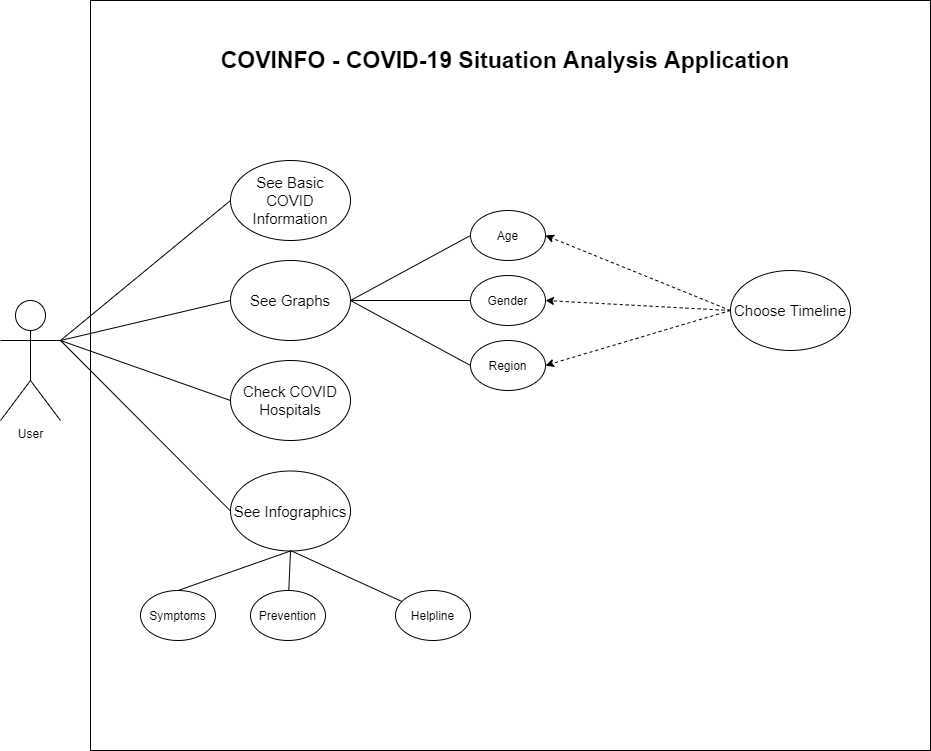

The diagram above was exported from draw.io. Its source (the exported page's mxGraphModel, read from the mxfile embedded in the PNG):
<mxGraphModel dx="2720" dy="1604" grid="1" gridSize="10" guides="1" tooltips="1" connect="1" arrows="1" fold="1" page="1" pageScale="1" pageWidth="827" pageHeight="1169" math="0" shadow="0">
  <root>
    <mxCell id="qLJg3F4oKSaLwbgAdgNb-0" />
    <mxCell id="qLJg3F4oKSaLwbgAdgNb-1" parent="qLJg3F4oKSaLwbgAdgNb-0" />
    <mxCell id="qLJg3F4oKSaLwbgAdgNb-2" value="User" style="shape=umlActor;verticalLabelPosition=bottom;verticalAlign=top;html=1;outlineConnect=0;movable=1;resizable=1;rotatable=1;deletable=1;editable=1;connectable=1;" parent="qLJg3F4oKSaLwbgAdgNb-1" vertex="1">
      <mxGeometry x="30" y="340" width="60" height="120" as="geometry" />
    </mxCell>
    <mxCell id="qLJg3F4oKSaLwbgAdgNb-3" value="" style="rounded=0;whiteSpace=wrap;html=1;movable=1;resizable=1;rotatable=1;deletable=1;editable=1;connectable=1;" parent="qLJg3F4oKSaLwbgAdgNb-1" vertex="1">
      <mxGeometry x="120" y="40" width="840" height="750" as="geometry" />
    </mxCell>
    <mxCell id="qLJg3F4oKSaLwbgAdgNb-7" value="&lt;font style=&quot;font-size: 23px&quot;&gt;COVINFO - COVID-19 Situation Analysis Application&lt;/font&gt;" style="text;html=1;strokeColor=none;fillColor=none;align=center;verticalAlign=middle;whiteSpace=wrap;rounded=0;fontStyle=1;fontSize=15;" parent="qLJg3F4oKSaLwbgAdgNb-1" vertex="1">
      <mxGeometry x="180" y="60" width="710" height="80" as="geometry" />
    </mxCell>
    <mxCell id="qLJg3F4oKSaLwbgAdgNb-8" value="See Basic COVID Information" style="ellipse;whiteSpace=wrap;html=1;fontSize=15;" parent="qLJg3F4oKSaLwbgAdgNb-1" vertex="1">
      <mxGeometry x="260" y="200" width="120" height="80" as="geometry" />
    </mxCell>
    <mxCell id="qLJg3F4oKSaLwbgAdgNb-12" value="See Graphs" style="ellipse;whiteSpace=wrap;html=1;fontSize=15;" parent="qLJg3F4oKSaLwbgAdgNb-1" vertex="1">
      <mxGeometry x="260" y="300" width="120" height="80" as="geometry" />
    </mxCell>
    <mxCell id="qLJg3F4oKSaLwbgAdgNb-13" value="Check COVID Hospitals" style="ellipse;whiteSpace=wrap;html=1;fontSize=15;" parent="qLJg3F4oKSaLwbgAdgNb-1" vertex="1">
      <mxGeometry x="260" y="400" width="120" height="80" as="geometry" />
    </mxCell>
    <mxCell id="qLJg3F4oKSaLwbgAdgNb-14" value="See Infographics" style="ellipse;whiteSpace=wrap;html=1;fontSize=15;" parent="qLJg3F4oKSaLwbgAdgNb-1" vertex="1">
      <mxGeometry x="260" y="510.5" width="120" height="80" as="geometry" />
    </mxCell>
    <mxCell id="qLJg3F4oKSaLwbgAdgNb-22" value="" style="endArrow=none;html=1;fontSize=15;entryX=0;entryY=0.5;entryDx=0;entryDy=0;" parent="qLJg3F4oKSaLwbgAdgNb-1" target="qLJg3F4oKSaLwbgAdgNb-8" edge="1">
      <mxGeometry width="50" height="50" relative="1" as="geometry">
        <mxPoint x="90" y="380" as="sourcePoint" />
        <mxPoint x="230" y="290" as="targetPoint" />
      </mxGeometry>
    </mxCell>
    <mxCell id="qLJg3F4oKSaLwbgAdgNb-23" value="" style="endArrow=none;html=1;fontSize=15;entryX=0;entryY=0.5;entryDx=0;entryDy=0;" parent="qLJg3F4oKSaLwbgAdgNb-1" target="qLJg3F4oKSaLwbgAdgNb-12" edge="1">
      <mxGeometry width="50" height="50" relative="1" as="geometry">
        <mxPoint x="90" y="380" as="sourcePoint" />
        <mxPoint x="230" y="290" as="targetPoint" />
      </mxGeometry>
    </mxCell>
    <mxCell id="qLJg3F4oKSaLwbgAdgNb-24" value="" style="endArrow=none;html=1;fontSize=15;entryX=0;entryY=0.5;entryDx=0;entryDy=0;" parent="qLJg3F4oKSaLwbgAdgNb-1" target="qLJg3F4oKSaLwbgAdgNb-13" edge="1">
      <mxGeometry width="50" height="50" relative="1" as="geometry">
        <mxPoint x="90" y="380" as="sourcePoint" />
        <mxPoint x="230" y="290" as="targetPoint" />
      </mxGeometry>
    </mxCell>
    <mxCell id="qLJg3F4oKSaLwbgAdgNb-25" value="" style="endArrow=none;html=1;fontSize=15;entryX=0;entryY=0.5;entryDx=0;entryDy=0;" parent="qLJg3F4oKSaLwbgAdgNb-1" target="qLJg3F4oKSaLwbgAdgNb-14" edge="1">
      <mxGeometry width="50" height="50" relative="1" as="geometry">
        <mxPoint x="90" y="380" as="sourcePoint" />
        <mxPoint x="230" y="430" as="targetPoint" />
      </mxGeometry>
    </mxCell>
    <mxCell id="qLJg3F4oKSaLwbgAdgNb-26" value="Choose Timeline" style="ellipse;whiteSpace=wrap;html=1;fontSize=15;" parent="qLJg3F4oKSaLwbgAdgNb-1" vertex="1">
      <mxGeometry x="760" y="310" width="120" height="80" as="geometry" />
    </mxCell>
    <mxCell id="qLJg3F4oKSaLwbgAdgNb-30" value="" style="endArrow=classic;html=1;fontSize=15;exitX=0;exitY=0.5;exitDx=0;exitDy=0;entryX=1;entryY=0.5;entryDx=0;entryDy=0;dashed=1;" parent="qLJg3F4oKSaLwbgAdgNb-1" source="qLJg3F4oKSaLwbgAdgNb-26" target="hy6MHBbMKhzB9BRaHfU4-8" edge="1">
      <mxGeometry relative="1" as="geometry">
        <mxPoint x="470" y="450" as="sourcePoint" />
        <mxPoint x="570" y="450" as="targetPoint" />
      </mxGeometry>
    </mxCell>
    <mxCell id="hy6MHBbMKhzB9BRaHfU4-1" value="Symptoms" style="ellipse;whiteSpace=wrap;html=1;" parent="qLJg3F4oKSaLwbgAdgNb-1" vertex="1">
      <mxGeometry x="170" y="630" width="75" height="50" as="geometry" />
    </mxCell>
    <mxCell id="hy6MHBbMKhzB9BRaHfU4-2" value="Prevention" style="ellipse;whiteSpace=wrap;html=1;" parent="qLJg3F4oKSaLwbgAdgNb-1" vertex="1">
      <mxGeometry x="280" y="630" width="75" height="50" as="geometry" />
    </mxCell>
    <mxCell id="hy6MHBbMKhzB9BRaHfU4-3" value="Helpline" style="ellipse;whiteSpace=wrap;html=1;" parent="qLJg3F4oKSaLwbgAdgNb-1" vertex="1">
      <mxGeometry x="425" y="630" width="75" height="50" as="geometry" />
    </mxCell>
    <mxCell id="hy6MHBbMKhzB9BRaHfU4-4" value="" style="endArrow=none;html=1;entryX=0.5;entryY=1;entryDx=0;entryDy=0;exitX=0.5;exitY=0;exitDx=0;exitDy=0;" parent="qLJg3F4oKSaLwbgAdgNb-1" source="hy6MHBbMKhzB9BRaHfU4-1" target="qLJg3F4oKSaLwbgAdgNb-14" edge="1">
      <mxGeometry width="50" height="50" relative="1" as="geometry">
        <mxPoint x="160" y="640.5" as="sourcePoint" />
        <mxPoint x="210" y="590.5" as="targetPoint" />
      </mxGeometry>
    </mxCell>
    <mxCell id="hy6MHBbMKhzB9BRaHfU4-5" value="" style="endArrow=none;html=1;entryX=0.5;entryY=1;entryDx=0;entryDy=0;" parent="qLJg3F4oKSaLwbgAdgNb-1" source="hy6MHBbMKhzB9BRaHfU4-2" target="qLJg3F4oKSaLwbgAdgNb-14" edge="1">
      <mxGeometry width="50" height="50" relative="1" as="geometry">
        <mxPoint x="470" y="630" as="sourcePoint" />
        <mxPoint x="520" y="580" as="targetPoint" />
      </mxGeometry>
    </mxCell>
    <mxCell id="hy6MHBbMKhzB9BRaHfU4-6" value="" style="endArrow=none;html=1;" parent="qLJg3F4oKSaLwbgAdgNb-1" target="hy6MHBbMKhzB9BRaHfU4-3" edge="1">
      <mxGeometry width="50" height="50" relative="1" as="geometry">
        <mxPoint x="320" y="590" as="sourcePoint" />
        <mxPoint x="430" y="525.5" as="targetPoint" />
      </mxGeometry>
    </mxCell>
    <mxCell id="hy6MHBbMKhzB9BRaHfU4-8" value="Age" style="ellipse;whiteSpace=wrap;html=1;" parent="qLJg3F4oKSaLwbgAdgNb-1" vertex="1">
      <mxGeometry x="500" y="250" width="75" height="50" as="geometry" />
    </mxCell>
    <mxCell id="hy6MHBbMKhzB9BRaHfU4-9" value="Gender" style="ellipse;whiteSpace=wrap;html=1;" parent="qLJg3F4oKSaLwbgAdgNb-1" vertex="1">
      <mxGeometry x="500" y="315" width="75" height="50" as="geometry" />
    </mxCell>
    <mxCell id="hy6MHBbMKhzB9BRaHfU4-10" value="Region" style="ellipse;whiteSpace=wrap;html=1;" parent="qLJg3F4oKSaLwbgAdgNb-1" vertex="1">
      <mxGeometry x="500" y="380" width="75" height="50" as="geometry" />
    </mxCell>
    <mxCell id="hy6MHBbMKhzB9BRaHfU4-11" value="" style="endArrow=none;html=1;entryX=1;entryY=0.5;entryDx=0;entryDy=0;exitX=0;exitY=0.5;exitDx=0;exitDy=0;" parent="qLJg3F4oKSaLwbgAdgNb-1" source="hy6MHBbMKhzB9BRaHfU4-8" target="qLJg3F4oKSaLwbgAdgNb-12" edge="1">
      <mxGeometry width="50" height="50" relative="1" as="geometry">
        <mxPoint x="320" y="500" as="sourcePoint" />
        <mxPoint x="370" y="450" as="targetPoint" />
      </mxGeometry>
    </mxCell>
    <mxCell id="hy6MHBbMKhzB9BRaHfU4-12" value="" style="endArrow=none;html=1;exitX=0;exitY=0.5;exitDx=0;exitDy=0;" parent="qLJg3F4oKSaLwbgAdgNb-1" source="hy6MHBbMKhzB9BRaHfU4-9" edge="1">
      <mxGeometry width="50" height="50" relative="1" as="geometry">
        <mxPoint x="480" y="470" as="sourcePoint" />
        <mxPoint x="380" y="340" as="targetPoint" />
      </mxGeometry>
    </mxCell>
    <mxCell id="hy6MHBbMKhzB9BRaHfU4-13" value="" style="endArrow=none;html=1;entryX=0;entryY=0.5;entryDx=0;entryDy=0;" parent="qLJg3F4oKSaLwbgAdgNb-1" target="hy6MHBbMKhzB9BRaHfU4-10" edge="1">
      <mxGeometry width="50" height="50" relative="1" as="geometry">
        <mxPoint x="380" y="340" as="sourcePoint" />
        <mxPoint x="500" y="450" as="targetPoint" />
      </mxGeometry>
    </mxCell>
    <mxCell id="hy6MHBbMKhzB9BRaHfU4-16" value="" style="endArrow=classic;html=1;exitX=0;exitY=0.5;exitDx=0;exitDy=0;entryX=1;entryY=0.5;entryDx=0;entryDy=0;dashed=1;" parent="qLJg3F4oKSaLwbgAdgNb-1" source="qLJg3F4oKSaLwbgAdgNb-26" target="hy6MHBbMKhzB9BRaHfU4-9" edge="1">
      <mxGeometry relative="1" as="geometry">
        <mxPoint x="430" y="280" as="sourcePoint" />
        <mxPoint x="530" y="280" as="targetPoint" />
      </mxGeometry>
    </mxCell>
    <mxCell id="hy6MHBbMKhzB9BRaHfU4-18" value="" style="endArrow=classic;html=1;entryX=1;entryY=0.5;entryDx=0;entryDy=0;exitX=0;exitY=0.5;exitDx=0;exitDy=0;dashed=1;" parent="qLJg3F4oKSaLwbgAdgNb-1" source="qLJg3F4oKSaLwbgAdgNb-26" target="hy6MHBbMKhzB9BRaHfU4-10" edge="1">
      <mxGeometry relative="1" as="geometry">
        <mxPoint x="650" y="330" as="sourcePoint" />
        <mxPoint x="530" y="430" as="targetPoint" />
      </mxGeometry>
    </mxCell>
  </root>
</mxGraphModel>